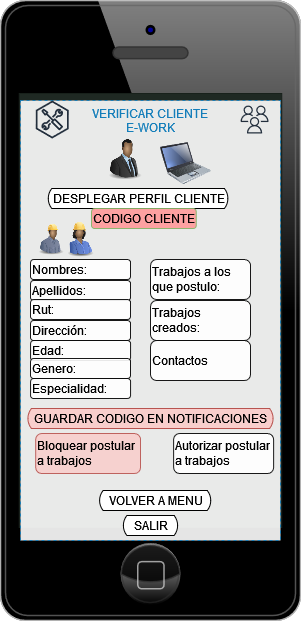

The diagram above was exported from draw.io. Its source (the exported page's mxGraphModel, read from the mxfile embedded in the PNG):
<mxGraphModel dx="786" dy="640" grid="1" gridSize="10" guides="1" tooltips="1" connect="1" arrows="1" fold="1" page="1" pageScale="1" pageWidth="827" pageHeight="1169" math="0" shadow="0">
  <root>
    <mxCell id="0" />
    <mxCell id="1" parent="0" />
    <mxCell id="NZ0QBdczkQAp0gjf2zrw-1" value="" style="verticalLabelPosition=bottom;verticalAlign=top;html=1;shadow=0;dashed=0;strokeWidth=1;shape=mxgraph.ios.iPhone;bgStyle=bgGreen;fillColor=#aaaaaa;sketch=0;" parent="1" vertex="1">
      <mxGeometry x="270" y="60" width="300" height="620" as="geometry" />
    </mxCell>
    <mxCell id="NZ0QBdczkQAp0gjf2zrw-2" value="VERIFICAR CLIENTE&#10;E-WORK&#10;" style="fillColor=#FFFFFF;strokeColor=#147EBA;dashed=1;verticalAlign=top;fontStyle=0;fontColor=#147EBA;absoluteArcSize=0;opacity=90;" parent="1" vertex="1">
      <mxGeometry x="290" y="160" width="260" height="440" as="geometry" />
    </mxCell>
    <mxCell id="NZ0QBdczkQAp0gjf2zrw-3" value="" style="sketch=0;outlineConnect=0;fontColor=#232F3E;gradientColor=none;fillColor=#232F3D;strokeColor=none;dashed=0;verticalLabelPosition=bottom;verticalAlign=top;align=center;html=1;fontSize=12;fontStyle=0;aspect=fixed;pointerEvents=1;shape=mxgraph.aws4.users;" parent="1" vertex="1">
      <mxGeometry x="510" y="165" width="28" height="28" as="geometry" />
    </mxCell>
    <mxCell id="NZ0QBdczkQAp0gjf2zrw-4" value="" style="sketch=0;outlineConnect=0;fontColor=#232F3E;gradientColor=none;fillColor=#232F3D;strokeColor=none;dashed=0;verticalLabelPosition=bottom;verticalAlign=top;align=center;html=1;fontSize=12;fontStyle=0;aspect=fixed;pointerEvents=1;shape=mxgraph.aws4.external_toolkit;" parent="1" vertex="1">
      <mxGeometry x="305.15" y="160" width="33.13" height="38" as="geometry" />
    </mxCell>
    <mxCell id="NZ0QBdczkQAp0gjf2zrw-9" value="" style="image;html=1;image=img/lib/clip_art/people/Suit_Man_Black_128x128.png;fontColor=none;fillColor=#FFFF33;opacity=90;" parent="1" vertex="1">
      <mxGeometry x="367.63" y="198" width="55.13" height="42" as="geometry" />
    </mxCell>
    <mxCell id="NZ0QBdczkQAp0gjf2zrw-10" value="" style="image;html=1;image=img/lib/clip_art/computers/Laptop_128x128.png;fontColor=none;fillColor=#FFFF33;opacity=90;" parent="1" vertex="1">
      <mxGeometry x="430" y="198" width="50.75" height="50" as="geometry" />
    </mxCell>
    <mxCell id="NZ0QBdczkQAp0gjf2zrw-12" value="DESPLEGAR PERFIL CLIENTE" style="html=1;dashed=0;whitespace=wrap;shape=mxgraph.dfd.loop;fillColor=default;" parent="1" vertex="1">
      <mxGeometry x="317.26" y="248" width="180.62" height="20" as="geometry" />
    </mxCell>
    <mxCell id="NZ0QBdczkQAp0gjf2zrw-13" value="SALIR" style="html=1;dashed=0;whitespace=wrap;shape=mxgraph.dfd.loop;fillColor=default;" parent="1" vertex="1">
      <mxGeometry x="392.37" y="575" width="55.25" height="20" as="geometry" />
    </mxCell>
    <mxCell id="BRHgViXWCfynm5nBUIAZ-1" value="CODIGO CLIENTE" style="rounded=1;whiteSpace=wrap;html=1;fillColor=#FF9999;opacity=90;align=left;strokeColor=#82b366;" parent="1" vertex="1">
      <mxGeometry x="361" y="268" width="104.75" height="20" as="geometry" />
    </mxCell>
    <mxCell id="mjdh364T5BcHInT2XTMz-1" value="" style="image;html=1;image=img/lib/clip_art/people/Construction_Worker_Man_Black_128x128.png;fontColor=none;fillColor=#FFFF33;opacity=90;" parent="1" vertex="1">
      <mxGeometry x="305.15" y="268" width="31.97" height="62" as="geometry" />
    </mxCell>
    <mxCell id="mjdh364T5BcHInT2XTMz-2" value="&lt;div align=&quot;left&quot;&gt;Nombres:&lt;br&gt;&lt;/div&gt;" style="rounded=1;whiteSpace=wrap;html=1;fontColor=none;fillColor=#FFFFFF;opacity=90;align=left;" parent="1" vertex="1">
      <mxGeometry x="300" y="319" width="100" height="20" as="geometry" />
    </mxCell>
    <mxCell id="mjdh364T5BcHInT2XTMz-3" value="Apellidos:" style="rounded=1;whiteSpace=wrap;html=1;fontColor=none;fillColor=#FFFFFF;opacity=90;align=left;" parent="1" vertex="1">
      <mxGeometry x="300" y="340" width="100" height="20" as="geometry" />
    </mxCell>
    <mxCell id="mjdh364T5BcHInT2XTMz-4" value="Rut:" style="rounded=1;whiteSpace=wrap;html=1;fontColor=none;fillColor=#FFFFFF;opacity=90;align=left;" parent="1" vertex="1">
      <mxGeometry x="300" y="359" width="100" height="20" as="geometry" />
    </mxCell>
    <mxCell id="mjdh364T5BcHInT2XTMz-5" value="&lt;div&gt;Dirección:&lt;/div&gt;" style="rounded=1;whiteSpace=wrap;html=1;fontColor=none;fillColor=#FFFFFF;opacity=90;align=left;" parent="1" vertex="1">
      <mxGeometry x="300" y="380" width="100" height="20" as="geometry" />
    </mxCell>
    <mxCell id="mjdh364T5BcHInT2XTMz-6" value="Edad:" style="rounded=1;whiteSpace=wrap;html=1;fontColor=none;fillColor=#FFFFFF;opacity=90;align=left;" parent="1" vertex="1">
      <mxGeometry x="300.01" y="400" width="100" height="20" as="geometry" />
    </mxCell>
    <mxCell id="mjdh364T5BcHInT2XTMz-7" value="Genero:" style="rounded=1;whiteSpace=wrap;html=1;fontColor=none;fillColor=#FFFFFF;opacity=90;align=left;" parent="1" vertex="1">
      <mxGeometry x="300" y="418" width="100" height="20" as="geometry" />
    </mxCell>
    <mxCell id="mjdh364T5BcHInT2XTMz-8" value="Especialidad:" style="rounded=1;whiteSpace=wrap;html=1;fontColor=none;fillColor=#FFFFFF;opacity=90;align=left;" parent="1" vertex="1">
      <mxGeometry x="300.01" y="438" width="100" height="20" as="geometry" />
    </mxCell>
    <mxCell id="mjdh364T5BcHInT2XTMz-9" value="Trabajos a los que postulo:" style="rounded=1;whiteSpace=wrap;html=1;fontColor=none;fillColor=#FFFFFF;opacity=90;align=left;" parent="1" vertex="1">
      <mxGeometry x="420" y="319" width="100" height="40" as="geometry" />
    </mxCell>
    <mxCell id="mjdh364T5BcHInT2XTMz-10" value="Trabajos creados:" style="rounded=1;whiteSpace=wrap;html=1;fontColor=none;fillColor=#FFFFFF;opacity=90;align=left;" parent="1" vertex="1">
      <mxGeometry x="420" y="360" width="100" height="40" as="geometry" />
    </mxCell>
    <mxCell id="mjdh364T5BcHInT2XTMz-12" value="" style="image;html=1;image=img/lib/clip_art/people/Construction_Worker_Woman_Black_128x128.png;fontColor=none;fillColor=#FFFFFF;opacity=90;" parent="1" vertex="1">
      <mxGeometry x="332.38" y="279" width="35.25" height="40" as="geometry" />
    </mxCell>
    <mxCell id="mjdh364T5BcHInT2XTMz-13" value="Contactos" style="rounded=1;whiteSpace=wrap;html=1;fontColor=none;fillColor=#FFFFFF;opacity=90;align=left;" parent="1" vertex="1">
      <mxGeometry x="420" y="400" width="100" height="40" as="geometry" />
    </mxCell>
    <mxCell id="EoWhg7RmFjVhlAIdZzwl-1" value="GUARDAR CODIGO EN NOTIFICACIONES" style="html=1;dashed=0;whitespace=wrap;shape=mxgraph.dfd.loop;fillColor=#f8cecc;strokeColor=#b85450;" parent="1" vertex="1">
      <mxGeometry x="296.90000000000003" y="468" width="246.19" height="20" as="geometry" />
    </mxCell>
    <mxCell id="kJfpIg0VmyaB2begcjLm-2" value="Autorizar postular a trabajos" style="rounded=1;whiteSpace=wrap;html=1;fontColor=none;fillColor=#FFFFFF;opacity=90;align=left;" parent="1" vertex="1">
      <mxGeometry x="443.09000000000003" y="493" width="100" height="40" as="geometry" />
    </mxCell>
    <mxCell id="kJfpIg0VmyaB2begcjLm-3" value="&lt;div&gt;Bloquear postular&lt;/div&gt;&lt;div&gt;a trabajos&lt;br&gt;&lt;/div&gt;" style="rounded=1;whiteSpace=wrap;html=1;fillColor=#f8cecc;opacity=90;align=left;strokeColor=#b85450;" parent="1" vertex="1">
      <mxGeometry x="305.15" y="493" width="104.85" height="40" as="geometry" />
    </mxCell>
    <mxCell id="kJfpIg0VmyaB2begcjLm-4" value="VOLVER A MENU" style="html=1;dashed=0;whitespace=wrap;shape=mxgraph.dfd.loop;fillColor=default;" parent="1" vertex="1">
      <mxGeometry x="368.59" y="550" width="112.16" height="20" as="geometry" />
    </mxCell>
  </root>
</mxGraphModel>